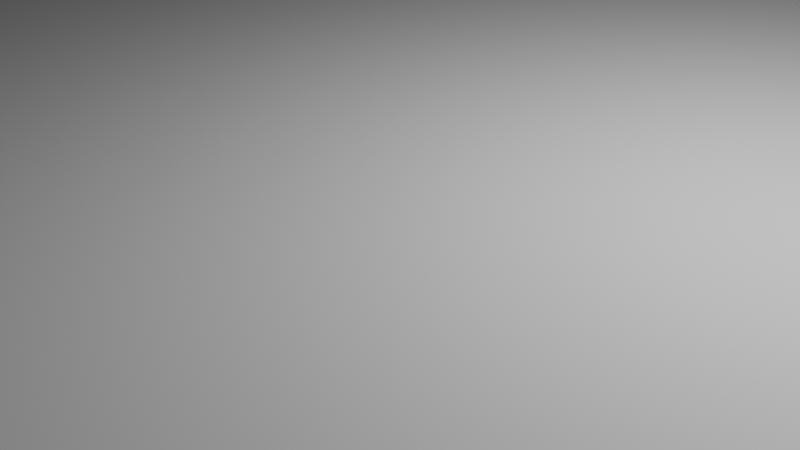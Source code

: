 # Source: 4_2_GeometryNodesPractice1_August22nd2024_potential_bug.blend  (saved by Blender 4.2.66; exported with 4.5.12 LTS)
import bpy
from mathutils import Matrix  # noqa: F401  (used for matrix-valued properties, if any)

bpy.ops.wm.read_factory_settings(use_empty=True)
scene = bpy.context.scene
scene.name = 'Scene'

# ---- collections
col_collection = bpy.data.collections.new('Collection'); scene.collection.children.link(col_collection)

# ---- node groups
ng_xandypolar = bpy.data.node_groups.new('XandYPolar', 'GeometryNodeTree')
_s = ng_xandypolar.interface.new_socket(name='Vector', in_out='OUTPUT', socket_type='NodeSocketVector')
_s = ng_xandypolar.interface.new_socket(name='Value', in_out='INPUT', socket_type='NodeSocketFloat')
_s.default_value = 4.6
_s.min_value = -1e+04
_s.max_value = 1e+04
_N = ng_xandypolar.nodes; _L = ng_xandypolar.links
n0 = _N.new('NodeGroupOutput'); n0.name = 'Group Output'; n0.location = (989, 0)
n1 = _N.new('NodeGroupInput'); n1.name = 'Group Input'; n1.location = (-999, 0)
n2 = _N.new('GeometryNodeInputPosition'); n2.name = 'Position'; n2.location = (-799, 42)
n3 = _N.new('ShaderNodeCombineXYZ'); n3.name = 'Combine XYZ'; n3.location = (799, 302)
n4 = _N.new('ShaderNodeSeparateXYZ'); n4.name = 'Separate XYZ'; n4.location = (-577, 75)
n5 = _N.new('ShaderNodeMath'); n5.name = 'Math.008'; n5.location = (30, -40)
n5.operation = 'DIVIDE'
n6 = _N.new('ShaderNodeMath'); n6.name = 'Math.010'; n6.location = (192, -64)
n6.operation = 'ARCTANGENT'
n6.inputs[1].default_value = 180.0
n7 = _N.new('ShaderNodeMath'); n7.name = 'Math.012'; n7.location = (-192, -145)
n7.operation = 'COSINE'
n7.inputs[1].default_value = 180.0
n8 = _N.new('NodeFrame'); n8.name = 'Frame'; n8.location = (-659, -238)
n8.label = 'get angle - arctangent(opposite over adjacent)'
n8.width = 362
n9 = _N.new('GeometryNodeIndexSwitch'); n9.name = 'Index Switch.001'; n9.location = (292, 118)
n9.data_type = 'FLOAT'
n10 = _N.new('ShaderNodeMath'); n10.name = 'Math.017'; n10.location = (-18, 97)
n10.operation = 'LESS_THAN'
n10.inputs[1].default_value = 0.0
n11 = _N.new('ShaderNodeMath'); n11.name = 'Math.018'; n11.location = (63, -84)
n11.operation = 'MULTIPLY'
n11.inputs[1].default_value = -1.0
n12 = _N.new('ShaderNodeMath'); n12.name = 'Math.019'; n12.location = (547, 55)
n12.operation = 'MULTIPLY'
n13 = _N.new('ShaderNodeMath'); n13.name = 'Math.020'; n13.location = (561, 248)
n13.operation = 'MULTIPLY'
n5.parent = n8
n6.parent = n8
_L.new(n7.outputs[0], n11.inputs[0])
_L.new(n12.outputs[0], n3.inputs[1])
_L.new(n10.outputs[0], n9.inputs[0])
_L.new(n7.outputs[0], n9.inputs[1])
_L.new(n4.outputs[0], n10.inputs[0])
_L.new(n4.outputs[0], n5.inputs[1])
_L.new(n5.outputs[0], n6.inputs[0])
_L.new(n2.outputs[0], n4.inputs[0])
_L.new(n4.outputs[1], n5.inputs[0])
_L.new(n13.outputs[0], n3.inputs[0])
_L.new(n11.outputs[0], n9.inputs[2])
_L.new(n9.outputs[0], n13.inputs[0])
_L.new(n4.outputs[1], n12.inputs[0])
_L.new(n6.outputs[0], n7.inputs[0])
_L.new(n1.outputs[0], n12.inputs[1])
_L.new(n1.outputs[0], n13.inputs[1])
_L.new(n3.outputs[0], n0.inputs[0])
n0.is_active_output = True
ng_geometry_nodes = bpy.data.node_groups.new('Geometry Nodes', 'GeometryNodeTree')
_s = ng_geometry_nodes.interface.new_socket(name='Geometry', in_out='OUTPUT', socket_type='NodeSocketGeometry')
_s = ng_geometry_nodes.interface.new_socket(name='Geometry', in_out='INPUT', socket_type='NodeSocketGeometry')
_s = ng_geometry_nodes.interface.new_socket(name='Base Mesh or Geo Nodes Cylinder', in_out='INPUT', socket_type='NodeSocketInt')
_s.min_value = 0
_s.max_value = 1
_s = ng_geometry_nodes.interface.new_socket(name='Scale', in_out='INPUT', socket_type='NodeSocketFloat')
_s.default_value = 7.0
_s.min_value = -1e+04
_s.max_value = 1e+04
ng_geometry_nodes.is_modifier = True
_N = ng_geometry_nodes.nodes; _L = ng_geometry_nodes.links
n0 = _N.new('NodeGroupInput'); n0.name = 'Group Input'; n0.location = (-946, -135)
n1 = _N.new('NodeGroupOutput'); n1.name = 'Group Output'; n1.location = (330, -66)
n2 = _N.new('GeometryNodeSetPosition'); n2.name = 'Set Position'; n2.location = (-67, -214)
n3 = _N.new('GeometryNodeGroup'); n3.name = 'Group'; n3.location = (-429, -593)
n3.node_tree = ng_xandypolar
n4 = _N.new('GeometryNodeMeshCylinder'); n4.name = 'Cylinder'; n4.location = (-873, -330)
n5 = _N.new('GeometryNodeIndexSwitch'); n5.name = 'Index Switch'; n5.location = (150, -110)
n6 = _N.new('GeometryNodeSetPosition'); n6.name = 'Set Position.001'; n6.location = (-61, -366)
n7 = _N.new('GeometryNodeTransform'); n7.name = 'Transform Geometry'; n7.location = (-539, -345)
n7.inputs[2].default_value = (0.0, 0.0, -0.1466)
n8 = _N.new('GeometryNodeTransform'); n8.name = 'Transform Geometry.001'; n8.location = (-318, -180)
n8.inputs[2].default_value = (0.0, 0.0, 0.0006981)
_L.new(n5.outputs[0], n1.inputs[0])
_L.new(n3.outputs[0], n2.inputs[3])
_L.new(n2.outputs[0], n5.inputs[1])
_L.new(n0.outputs[1], n5.inputs[0])
_L.new(n7.outputs[0], n6.inputs[0])
_L.new(n3.outputs[0], n6.inputs[3])
_L.new(n6.outputs[0], n5.inputs[2])
_L.new(n0.outputs[2], n3.inputs[0])
_L.new(n4.outputs[0], n7.inputs[0])
_L.new(n0.outputs[0], n8.inputs[0])
_L.new(n8.outputs[0], n2.inputs[0])
n1.is_active_output = True
ng_geometry_nodes_001 = bpy.data.node_groups.new('Geometry Nodes.001', 'GeometryNodeTree')
_s = ng_geometry_nodes_001.interface.new_socket(name='Geometry', in_out='OUTPUT', socket_type='NodeSocketGeometry')
_s = ng_geometry_nodes_001.interface.new_socket(name='Geometry', in_out='INPUT', socket_type='NodeSocketGeometry')
ng_geometry_nodes_001.is_modifier = True
_N = ng_geometry_nodes_001.nodes; _L = ng_geometry_nodes_001.links
n0 = _N.new('NodeGroupInput'); n0.name = 'Group Input'; n0.location = (-943, 333)
n1 = _N.new('NodeGroupOutput'); n1.name = 'Group Output'; n1.location = (724, 345)
n2 = _N.new('GeometryNodeSubdivideMesh'); n2.name = 'Subdivide Mesh'; n2.location = (-874, 90)
n2.inputs[1].default_value = 2
n3 = _N.new('GeometryNodeSetPosition'); n3.name = 'Set Position'; n3.location = (172, 343)
n4 = _N.new('ShaderNodeValue'); n4.name = 'Value.001'; n4.location = (-520, 134)
n4.outputs[0].default_value = 3.2
n5 = _N.new('GeometryNodeGroup'); n5.name = 'Group'; n5.location = (-328, 152)
n5.node_tree = ng_xandypolar
n6 = _N.new('GeometryNodeInstanceOnPoints'); n6.name = 'Instance on Points'; n6.location = (352, 353)
n7 = _N.new('GeometryNodeJoinGeometry'); n7.name = 'Join Geometry'; n7.location = (544, 349)
n8 = _N.new('GeometryNodeMeshIcoSphere'); n8.name = 'Ico Sphere'; n8.location = (127, 158)
n8.inputs[0].default_value = 0.4
_L.new(n5.outputs[0], n3.inputs[3])
_L.new(n7.outputs[0], n1.inputs[0])
_L.new(n4.outputs[0], n5.inputs[0])
_L.new(n3.outputs[0], n6.inputs[0])
_L.new(n6.outputs[0], n7.inputs[0])
_L.new(n3.outputs[0], n7.inputs[0])
_L.new(n8.outputs[0], n6.inputs[2])
_L.new(n0.outputs[0], n3.inputs[0])
n1.is_active_output = True

# ---- world
world_world = bpy.data.worlds.new('World'); scene.world = world_world
world_world.use_nodes = True; world_world.node_tree.nodes.clear()
_N = world_world.node_tree.nodes; _L = world_world.node_tree.links
n0 = _N.new('ShaderNodeOutputWorld'); n0.name = 'World Output'; n0.location = (300, 300)
n1 = _N.new('ShaderNodeBackground'); n1.name = 'Background'; n1.location = (10, 300)
n1.inputs[0].default_value = (0.05088, 0.05088, 0.05088, 1.0)
_L.new(n1.outputs[0], n0.inputs[0])
n0.is_active_output = True
world_world.color = (0.05088, 0.05088, 0.05088)
world_world.sun_shadow_jitter_overblur = 0.0

# ---- cameras
cam_camera = bpy.data.cameras.new('Camera')
cam_camera.clip_end = 100.0
cam_camera.ortho_scale = 7.314

# ---- lights
light_light = bpy.data.lights.new('Light', 'POINT')
light_light.energy = 1000.0
light_light.shadow_soft_size = 0.1

# ---- meshes
me_cylinder = bpy.data.meshes.new('Cylinder')
me_cylinder.from_pydata([(-0.3827, 0.9239, 1.0), (-0.3827, 0.9239, -1.0), (-0.5556, 0.8315, 1.0), (-0.5556, 0.8315, -1.0), (-0.7071, 0.7071, 1.0), (-0.7071, 0.7071, -1.0), (-0.8315, 0.5556, 1.0), (-0.8315, 0.5556, -1.0), (-0.9239, 0.3827, 1.0), (-0.9239, 0.3827, -1.0), (-0.9808, 0.1951, 1.0), (-0.9808, 0.1951, -1.0), (-1.0, 0.0, 1.0), (-1.0, 0.0, -1.0), (-0.9808, -0.1951, 1.0), (-0.9808, -0.1951, -1.0), (-0.9239, -0.3827, 1.0), (-0.9239, -0.3827, -1.0), (-0.8315, -0.5556, 1.0), (-0.8315, -0.5556, -1.0), (-0.7071, -0.7071, 1.0), (-0.7071, -0.7071, -1.0), (-0.5556, -0.8315, 1.0), (-0.5556, -0.8315, -1.0), (-0.3827, -0.9239, 1.0), (-0.3827, -0.9239, -1.0), (-0.1951, -0.9808, 1.0), (-0.1951, -0.9808, -1.0), (0.0, -1.0, 1.0), (0.0, -1.0, -1.0), (0.1951, -0.9808, 1.0), (0.1951, -0.9808, -1.0), (0.3827, -0.9239, 1.0), (0.3827, -0.9239, -1.0), (0.5556, -0.8315, 1.0), (0.5556, -0.8315, -1.0), (0.7071, -0.7071, 1.0), (0.7071, -0.7071, -1.0), (0.8315, -0.5556, 1.0), (0.8315, -0.5556, -1.0), (0.9239, -0.3827, 1.0), (0.9239, -0.3827, -1.0), (0.9808, -0.1951, 1.0), (0.9808, -0.1951, -1.0), (1.0, 0.0, 1.0), (1.0, 0.0, -1.0), (0.9808, 0.1951, 1.0), (0.9808, 0.1951, -1.0), (0.9239, 0.3827, 1.0), (0.9239, 0.3827, -1.0), (0.8315, 0.5556, 1.0), (0.8315, 0.5556, -1.0), (0.7071, 0.7071, 1.0), (0.7071, 0.7071, -1.0), (0.5556, 0.8315, 1.0), (0.5556, 0.8315, -1.0), (0.3827, 0.9239, 1.0), (0.3827, 0.9239, -1.0), (0.1951, 0.9808, 1.0), (0.1951, 0.9808, -1.0), (0.0, 1.0, 1.0), (0.0, 1.0, -1.0), (-0.1951, 0.9808, -1.0), (-0.1951, 0.9808, 1.0)], [], [(41, 40, 38, 39), (43, 42, 40, 41), (45, 44, 42, 43), (47, 46, 44, 45), (49, 48, 46, 47), (51, 50, 48, 49), (53, 52, 50, 51), (55, 54, 52, 53), (57, 56, 54, 55), (59, 58, 56, 57), (61, 60, 58, 59), (39, 38, 36, 37), (37, 36, 34, 35), (35, 34, 32, 33), (33, 32, 30, 31), (31, 30, 28, 29), (29, 28, 26, 27), (27, 26, 24, 25), (25, 24, 22, 23), (23, 22, 20, 21), (21, 20, 18, 19), (19, 18, 16, 17), (17, 16, 14, 15), (15, 14, 12, 13), (13, 12, 10, 11), (11, 10, 8, 9), (9, 8, 6, 7), (7, 6, 4, 5), (5, 4, 2, 3), (3, 2, 0, 1), (43, 41, 39, 37, 35, 33, 31, 29, 27, 25, 23, 21, 19, 17, 15, 13, 11, 9, 7, 5, 3, 1, 62, 61, 59, 57, 55, 53, 51, 49, 47, 45), (1, 0, 63, 62), (62, 63, 60, 61), (40, 42, 44, 46, 48, 50, 52, 54, 56, 58, 60, 63, 0, 2, 4, 6, 8, 10, 12, 14, 16, 18, 20, 22, 24, 26, 28, 30, 32, 34, 36, 38)])
_uv = me_cylinder.uv_layers.new(name='UVMap')
_uv.uv.foreach_set('vector', [1.0, 0.5, 1.0, 1.0, 0.9688, 1.0, 0.9688, 0.5, 0.9688, 0.5, 0.9688, 1.0, 0.9375, 1.0, 0.9375, 0.5, 0.9375, 0.5, 0.9375, 1.0, 0.9062, 1.0, 0.9062, 0.5, 0.9062, 0.5, 0.9062, 1.0, 0.875, 1.0, 0.875, 0.5, 0.875, 0.5, 0.875, 1.0, 0.8438, 1.0, 0.8438, 0.5, 0.8438, 0.5, 0.8438, 1.0, 0.8125, 1.0, 0.8125, 0.5, 0.8125, 0.5, 0.8125, 1.0, 0.7812, 1.0, 0.7812, 0.5, 0.7812, 0.5, 0.7812, 1.0, 0.75, 1.0, 0.75, 0.5, 0.75, 0.5, 0.75, 1.0, 0.7188, 1.0, 0.7188, 0.5, 0.7188, 0.5, 0.7188, 1.0, 0.6875, 1.0, 0.6875, 0.5, 0.6875, 0.5, 0.6875, 1.0, 0.6562, 1.0, 0.6562, 0.5, 0.6562, 0.5, 0.6562, 1.0, 0.625, 1.0, 0.625, 0.5, 0.625, 0.5, 0.625, 1.0, 0.5938, 1.0, 0.5938, 0.5, 0.5938, 0.5, 0.5938, 1.0, 0.5625, 1.0, 0.5625, 0.5, 0.5625, 0.5, 0.5625, 1.0, 0.5312, 1.0, 0.5312, 0.5, 0.5312, 0.5, 0.5312, 1.0, 0.5, 1.0, 0.5, 0.5, 0.5, 0.5, 0.5, 1.0, 0.4688, 1.0, 0.4688, 0.5, 0.4688, 0.5, 0.4688, 1.0, 0.4375, 1.0, 0.4375, 0.5, 0.4375, 0.5, 0.4375, 1.0, 0.4062, 1.0, 0.4062, 0.5, 0.4062, 0.5, 0.4062, 1.0, 0.375, 1.0, 0.375, 0.5, 0.375, 0.5, 0.375, 1.0, 0.3438, 1.0, 0.3438, 0.5, 0.3438, 0.5, 0.3438, 1.0, 0.3125, 1.0, 0.3125, 0.5, 0.3125, 0.5, 0.3125, 1.0, 0.2812, 1.0, 0.2812, 0.5, 0.2812, 0.5, 0.2812, 1.0, 0.25, 1.0, 0.25, 0.5, 0.25, 0.5, 0.25, 1.0, 0.2188, 1.0, 0.2188, 0.5, 0.2188, 0.5, 0.2188, 1.0, 0.1875, 1.0, 0.1875, 0.5, 0.1875, 0.5, 0.1875, 1.0, 0.1562, 1.0, 0.1562, 0.5, 0.1562, 0.5, 0.1562, 1.0, 0.125, 1.0, 0.125, 0.5, 0.125, 0.5, 0.125, 1.0, 0.09375, 1.0, 0.09375, 0.5, 0.09375, 0.5, 0.09375, 1.0, 0.0625, 1.0, 0.0625, 0.5, 0.9854, 0.2032, 0.9717, 0.1582, 0.9496, 0.1167, 0.9197, 0.08029, 0.8833, 0.05045, 0.8418, 0.02827, 0.7968, 0.01461, 0.75, 0.01, 0.7032, 0.01461, 0.6582, 0.02827, 0.6167, 0.05045, 0.5803, 0.08029, 0.5504, 0.1167, 0.5283, 0.1582, 0.5146, 0.2032, 0.51, 0.25, 0.5146, 0.2968, 0.5283, 0.3418, 0.5504, 0.3833, 0.5803, 0.4197, 0.6167, 0.4496, 0.6582, 0.4717, 0.7032, 0.4854, 0.75, 0.49, 0.7968, 0.4854, 0.8418, 0.4717, 0.8833, 0.4496, 0.9197, 0.4197, 0.9496, 0.3833, 0.9717, 0.3418, 0.9854, 0.2968, 0.99, 0.25, 0.0625, 0.5, 0.0625, 1.0, 0.03125, 1.0, 0.03125, 0.5, 0.03125, 0.5, 0.03125, 1.0, 0.0, 1.0, 0.0, 0.5, 0.4717, 0.1582, 0.4854, 0.2032, 0.49, 0.25, 0.4854, 0.2968, 0.4717, 0.3418, 0.4496, 0.3833, 0.4197, 0.4197, 0.3833, 0.4496, 0.3418, 0.4717, 0.2968, 0.4854, 0.25, 0.49, 0.2032, 0.4854, 0.1582, 0.4717, 0.1167, 0.4496, 0.08029, 0.4197, 0.05045, 0.3833, 0.02827, 0.3418, 0.01461, 0.2968, 0.01, 0.25, 0.01461, 0.2032, 0.02827, 0.1582, 0.05045, 0.1167, 0.08029, 0.08029, 0.1167, 0.05045, 0.1582, 0.02827, 0.2032, 0.01461, 0.25, 0.01, 0.2968, 0.01461, 0.3418, 0.02827, 0.3833, 0.05045, 0.4197, 0.08029, 0.4496, 0.1167])
me_cylinder.update()
me_circle = bpy.data.meshes.new('Circle')
me_circle.from_pydata([(1.907e-06, 1.0, 0.0), (-0.1951, 0.9808, 0.0), (-0.3827, 0.9239, 0.0), (-0.5556, 0.8315, 0.0), (-0.7071, 0.7071, 0.0), (-0.8315, 0.5556, 0.0), (-0.9239, 0.3827, 0.0), (-0.9808, 0.1951, 0.0), (-1.0, -1.49e-08, 0.0), (-0.9808, -0.1951, 0.0), (-0.9239, -0.3827, 0.0), (-0.8315, -0.5556, 0.0), (-0.7071, -0.7071, 0.0), (-0.5556, -0.8315, 0.0), (-0.3827, -0.9239, 0.0), (-0.1951, -0.9808, 0.0), (1.907e-06, -1.0, 0.0), (0.1951, -0.9808, 0.0), (0.3827, -0.9239, 0.0), (0.5556, -0.8315, 0.0), (0.7071, -0.7071, 0.0), (0.8315, -0.5556, 0.0), (0.9239, -0.3827, 0.0), (0.9808, -0.1951, 0.0), (1.0, -1.49e-08, 0.0), (0.9808, 0.1951, 0.0), (0.9239, 0.3827, 0.0), (0.8315, 0.5556, 0.0), (0.7071, 0.7071, 0.0), (0.5556, 0.8315, 0.0), (0.3827, 0.9239, 0.0), (0.1951, 0.9808, 0.0)], [(1, 0), (2, 1), (3, 2), (4, 3), (5, 4), (6, 5), (7, 6), (8, 7), (9, 8), (10, 9), (11, 10), (12, 11), (13, 12), (14, 13), (15, 14), (16, 15), (17, 16), (18, 17), (19, 18), (20, 19), (21, 20), (22, 21), (23, 22), (24, 23), (25, 24), (26, 25), (27, 26), (28, 27), (29, 28), (30, 29), (31, 30), (0, 31)], [])
_uv = me_circle.uv_layers.new(name='UVMap')
_uv.uv.foreach_set('vector', [])
me_circle.update()

# ---- objects
ob_light = bpy.data.objects.new('Light', light_light)
ob_camera_lifeisvaluable = bpy.data.objects.new('Camera_LifeIsValuable', cam_camera)
ob_cylinder = bpy.data.objects.new('Cylinder', me_cylinder)
ob_circle = bpy.data.objects.new('Circle', me_circle)

# ---- transforms, parenting, visibility, modifiers, constraints
ob_light.location = (4.076, 1.005, 5.904)
ob_light.rotation_euler = (0.6503, 0.05522, 1.866)
ob_light.lock_rotations_4d = False
ob_light.empty_display_type = 'ARROWS'
ob_light.color = (0.0, 0.0, 0.0, 0.0)
ob_light.lineart.crease_threshold = 0.0
ob_camera_lifeisvaluable.location = (7.359, -6.926, 4.958)
ob_camera_lifeisvaluable.rotation_euler = (1.109, 0.0, 0.8149)
ob_camera_lifeisvaluable.lock_rotations_4d = False
ob_camera_lifeisvaluable.empty_display_type = 'ARROWS'
ob_camera_lifeisvaluable.color = (0.0, 0.0, 0.0, 0.0)
ob_camera_lifeisvaluable.display_type = 'WIRE'
ob_camera_lifeisvaluable.lineart.crease_threshold = 0.0
ob_cylinder.location = (0.0, 0.0, 0.0)
_m = ob_cylinder.modifiers.new('GeometryNodes', 'NODES')
_m.node_group = ng_geometry_nodes
ob_circle.location = (15.83, 1.49e-08, 0.0)
_m = ob_circle.modifiers.new('GeometryNodes', 'NODES')
_m.node_group = ng_geometry_nodes_001

# ---- collection membership
col_collection.objects.link(ob_light)
col_collection.objects.link(ob_camera_lifeisvaluable)
col_collection.objects.link(ob_cylinder)
col_collection.objects.link(ob_circle)

# ---- scene / render settings (as saved in the file)
scene.camera = ob_camera_lifeisvaluable
scene.frame_start = 1; scene.frame_end = 250; scene.frame_set(1)
scene.render.engine = 'BLENDER_EEVEE_NEXT'
scene.render.image_settings.file_format = 'FFMPEG'
scene.render.image_settings.color_mode = 'RGB'
bpy.context.view_layer.update()
